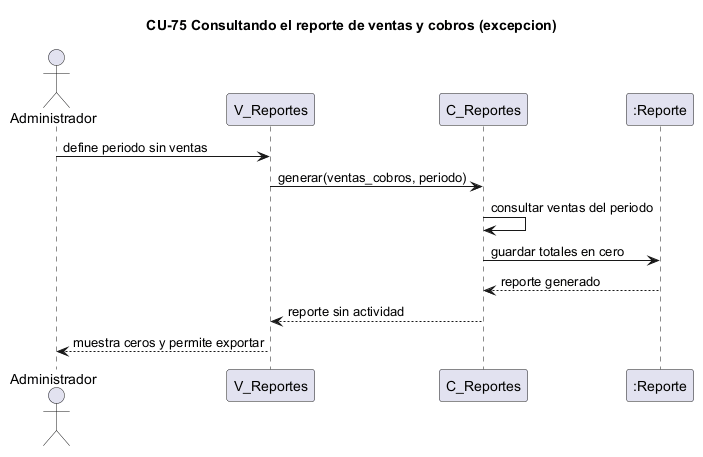

The diagram above was rendered by PlantUML. Its source (embedded in the PNG):
@startuml cu75-reporte-ventas-cobros-excepcion
title CU-75 Consultando el reporte de ventas y cobros (excepcion)
actor Administrador
participant "V_Reportes" as V
participant "C_Reportes" as C
participant ":Reporte" as REP
Administrador -> V : define periodo sin ventas
V -> C : generar(ventas_cobros, periodo)
C -> C : consultar ventas del periodo
C -> REP : guardar totales en cero
REP --> C : reporte generado
C --> V : reporte sin actividad
V --> Administrador : muestra ceros y permite exportar
@enduml